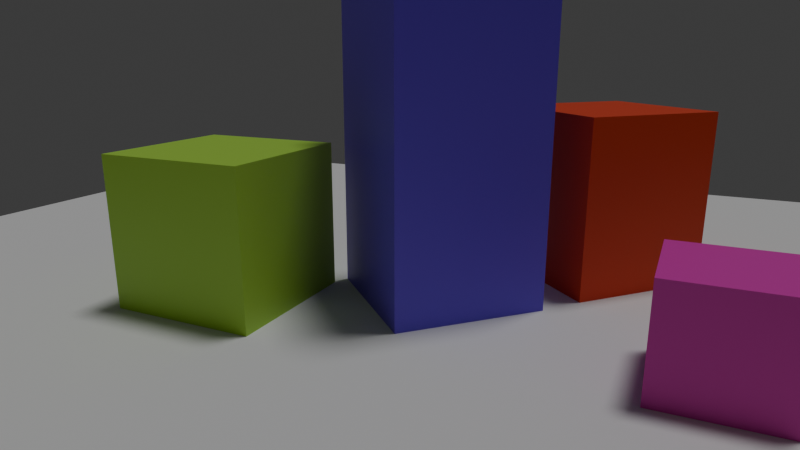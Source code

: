 # Source: village_1.blend  (saved by Blender 4.3.34; exported with 4.5.12 LTS)
import bpy
from mathutils import Matrix  # noqa: F401  (used for matrix-valued properties, if any)

bpy.ops.wm.read_factory_settings(use_empty=True)
scene = bpy.context.scene
scene.name = 'Scene'

# ---- collections
col_collection = bpy.data.collections.new('Collection'); scene.collection.children.link(col_collection)

# ---- materials (node trees are filled in below, after node groups)
mat_material = bpy.data.materials.new('Material')
mat_material.alpha_threshold = 0.0
mat_material.roughness = 0.5
mat_material.line_color = (0.0, 0.0, 0.0, 1.0)
mat_material_001 = bpy.data.materials.new('Material.001')
mat_material_001.alpha_threshold = 0.0
mat_material_001.roughness = 0.5
mat_material_001.line_color = (0.0, 0.0, 0.0, 1.0)
mat_material_002 = bpy.data.materials.new('Material.002')
mat_material_002.alpha_threshold = 0.0
mat_material_002.roughness = 0.5
mat_material_002.line_color = (0.0, 0.0, 0.0, 1.0)
mat_material_003 = bpy.data.materials.new('Material.003')
mat_material_003.alpha_threshold = 0.0
mat_material_003.roughness = 0.5
mat_material_003.line_color = (0.0, 0.0, 0.0, 1.0)

# ---- material node trees
mat_material.use_nodes = True; mat_material.node_tree.nodes.clear()
_N = mat_material.node_tree.nodes; _L = mat_material.node_tree.links
n0 = _N.new('ShaderNodeOutputMaterial'); n0.name = 'Material Output'; n0.location = (300, 300)
n1 = _N.new('ShaderNodeBsdfPrincipled'); n1.name = 'Principled BSDF'; n1.location = (10, 300)
n1.inputs[0].default_value = (0.8, 0.03856, 0.4862, 1.0)
n1.inputs[3].default_value = 1.45
_L.new(n1.outputs[0], n0.inputs[0])
n0.is_active_output = True
mat_material_001.use_nodes = True; mat_material_001.node_tree.nodes.clear()
_N = mat_material_001.node_tree.nodes; _L = mat_material_001.node_tree.links
n0 = _N.new('ShaderNodeOutputMaterial'); n0.name = 'Material Output'; n0.location = (300, 300)
n1 = _N.new('ShaderNodeBsdfPrincipled'); n1.name = 'Principled BSDF'; n1.location = (10, 300)
n1.inputs[0].default_value = (0.1628, 0.07698, 0.8, 1.0)
n1.inputs[3].default_value = 1.45
_L.new(n1.outputs[0], n0.inputs[0])
n0.is_active_output = True
mat_material_002.use_nodes = True; mat_material_002.node_tree.nodes.clear()
_N = mat_material_002.node_tree.nodes; _L = mat_material_002.node_tree.links
n0 = _N.new('ShaderNodeOutputMaterial'); n0.name = 'Material Output'; n0.location = (300, 300)
n1 = _N.new('ShaderNodeBsdfPrincipled'); n1.name = 'Principled BSDF'; n1.location = (10, 300)
n1.inputs[0].default_value = (0.8, 0.05361, 0.005839, 1.0)
n1.inputs[3].default_value = 1.45
_L.new(n1.outputs[0], n0.inputs[0])
n0.is_active_output = True
mat_material_003.use_nodes = True; mat_material_003.node_tree.nodes.clear()
_N = mat_material_003.node_tree.nodes; _L = mat_material_003.node_tree.links
n0 = _N.new('ShaderNodeOutputMaterial'); n0.name = 'Material Output'; n0.location = (300, 300)
n1 = _N.new('ShaderNodeBsdfPrincipled'); n1.name = 'Principled BSDF'; n1.location = (10, 300)
n1.inputs[0].default_value = (0.4454, 0.8, 0.0804, 1.0)
n1.inputs[3].default_value = 1.45
_L.new(n1.outputs[0], n0.inputs[0])
n0.is_active_output = True

# ---- world
world_world = bpy.data.worlds.new('World'); scene.world = world_world
world_world.use_nodes = True; world_world.node_tree.nodes.clear()
_N = world_world.node_tree.nodes; _L = world_world.node_tree.links
n0 = _N.new('ShaderNodeOutputWorld'); n0.name = 'World Output'; n0.location = (300, 300)
n1 = _N.new('ShaderNodeBackground'); n1.name = 'Background'; n1.location = (10, 300)
n1.inputs[0].default_value = (0.05088, 0.05088, 0.05088, 1.0)
_L.new(n1.outputs[0], n0.inputs[0])
n0.is_active_output = True
world_world.color = (0.05088, 0.05088, 0.05088)
world_world.sun_shadow_jitter_overblur = 0.0

# ---- cameras
cam_camera = bpy.data.cameras.new('Camera')
cam_camera.clip_end = 100.0
cam_camera.lens = 29.0
cam_camera.ortho_scale = 7.314

# ---- lights
light_light = bpy.data.lights.new('Light', 'SUN')
light_light.angle = 0.1993
light_light.energy = 1.0
light_light.shadow_soft_size = 0.1
light_light.shadow_cascade_max_distance = 1000.0

# ---- meshes
me_cube = bpy.data.meshes.new('Cube')
me_cube.from_pydata([(1.0, 1.0, 1.0), (1.0, 1.0, -1.0), (1.0, -1.0, 1.0), (1.0, -1.0, -1.0), (-1.0, 1.0, 1.0), (-1.0, 1.0, -1.0), (-1.0, -1.0, 1.0), (-1.0, -1.0, -1.0)], [], [(0, 4, 6, 2), (3, 2, 6, 7), (7, 6, 4, 5), (5, 1, 3, 7), (1, 0, 2, 3), (5, 4, 0, 1)])
_uv = me_cube.uv_layers.new(name='UVMap')
_uv.uv.foreach_set('vector', [0.625, 0.5, 0.875, 0.5, 0.875, 0.75, 0.625, 0.75, 0.375, 0.75, 0.625, 0.75, 0.625, 1.0, 0.375, 1.0, 0.375, 0.0, 0.625, 0.0, 0.625, 0.25, 0.375, 0.25, 0.125, 0.5, 0.375, 0.5, 0.375, 0.75, 0.125, 0.75, 0.375, 0.5, 0.625, 0.5, 0.625, 0.75, 0.375, 0.75, 0.375, 0.25, 0.625, 0.25, 0.625, 0.5, 0.375, 0.5])
me_cube.materials.append(mat_material)
me_cube.use_mirror_vertex_groups = False
me_cube.update()
me_plane = bpy.data.meshes.new('Plane')
me_plane.from_pydata([(-1.0, -1.0, 0.0), (1.0, -1.0, 0.0), (-1.0, 1.0, 0.0), (1.0, 1.0, 0.0)], [], [(0, 1, 3, 2)])
_uv = me_plane.uv_layers.new(name='UVMap')
_uv.uv.foreach_set('vector', [0.0, 0.0, 1.0, 0.0, 1.0, 1.0, 0.0, 1.0])
me_plane.update()
me_cube_001 = bpy.data.meshes.new('Cube.001')
me_cube_001.from_pydata([(1.0, 1.0, 1.0), (1.0, 1.0, -1.0), (1.0, -1.0, 1.0), (1.0, -1.0, -1.0), (-1.0, 1.0, 1.0), (-1.0, 1.0, -1.0), (-1.0, -1.0, 1.0), (-1.0, -1.0, -1.0)], [], [(0, 4, 6, 2), (3, 2, 6, 7), (7, 6, 4, 5), (5, 1, 3, 7), (1, 0, 2, 3), (5, 4, 0, 1)])
_uv = me_cube_001.uv_layers.new(name='UVMap')
_uv.uv.foreach_set('vector', [0.625, 0.5, 0.875, 0.5, 0.875, 0.75, 0.625, 0.75, 0.375, 0.75, 0.625, 0.75, 0.625, 1.0, 0.375, 1.0, 0.375, 0.0, 0.625, 0.0, 0.625, 0.25, 0.375, 0.25, 0.125, 0.5, 0.375, 0.5, 0.375, 0.75, 0.125, 0.75, 0.375, 0.5, 0.625, 0.5, 0.625, 0.75, 0.375, 0.75, 0.375, 0.25, 0.625, 0.25, 0.625, 0.5, 0.375, 0.5])
me_cube_001.materials.append(mat_material_001)
me_cube_001.use_mirror_vertex_groups = False
me_cube_001.update()
me_cube_002 = bpy.data.meshes.new('Cube.002')
me_cube_002.from_pydata([(1.0, 1.0, 1.0), (1.0, 1.0, -1.0), (1.0, -1.0, 1.0), (1.0, -1.0, -1.0), (-1.0, 1.0, 1.0), (-1.0, 1.0, -1.0), (-1.0, -1.0, 1.0), (-1.0, -1.0, -1.0)], [], [(0, 4, 6, 2), (3, 2, 6, 7), (7, 6, 4, 5), (5, 1, 3, 7), (1, 0, 2, 3), (5, 4, 0, 1)])
_uv = me_cube_002.uv_layers.new(name='UVMap')
_uv.uv.foreach_set('vector', [0.625, 0.5, 0.875, 0.5, 0.875, 0.75, 0.625, 0.75, 0.375, 0.75, 0.625, 0.75, 0.625, 1.0, 0.375, 1.0, 0.375, 0.0, 0.625, 0.0, 0.625, 0.25, 0.375, 0.25, 0.125, 0.5, 0.375, 0.5, 0.375, 0.75, 0.125, 0.75, 0.375, 0.5, 0.625, 0.5, 0.625, 0.75, 0.375, 0.75, 0.375, 0.25, 0.625, 0.25, 0.625, 0.5, 0.375, 0.5])
me_cube_002.materials.append(mat_material_002)
me_cube_002.use_mirror_vertex_groups = False
me_cube_002.update()
me_cube_003 = bpy.data.meshes.new('Cube.003')
me_cube_003.from_pydata([(1.0, 1.0, 1.0), (1.0, 1.0, -1.0), (1.0, -1.0, 1.0), (1.0, -1.0, -1.0), (-1.0, 1.0, 1.0), (-1.0, 1.0, -1.0), (-1.0, -1.0, 1.0), (-1.0, -1.0, -1.0)], [], [(0, 4, 6, 2), (3, 2, 6, 7), (7, 6, 4, 5), (5, 1, 3, 7), (1, 0, 2, 3), (5, 4, 0, 1)])
_uv = me_cube_003.uv_layers.new(name='UVMap')
_uv.uv.foreach_set('vector', [0.625, 0.5, 0.875, 0.5, 0.875, 0.75, 0.625, 0.75, 0.375, 0.75, 0.625, 0.75, 0.625, 1.0, 0.375, 1.0, 0.375, 0.0, 0.625, 0.0, 0.625, 0.25, 0.375, 0.25, 0.125, 0.5, 0.375, 0.5, 0.375, 0.75, 0.125, 0.75, 0.375, 0.5, 0.625, 0.5, 0.625, 0.75, 0.375, 0.75, 0.375, 0.25, 0.625, 0.25, 0.625, 0.5, 0.375, 0.5])
me_cube_003.materials.append(mat_material_003)
me_cube_003.use_mirror_vertex_groups = False
me_cube_003.update()

# ---- objects
ob_cube = bpy.data.objects.new('Cube', me_cube)
ob_light = bpy.data.objects.new('Light', light_light)
ob_camera = bpy.data.objects.new('Camera', cam_camera)
ob_plane = bpy.data.objects.new('Plane', me_plane)
ob_cube_001 = bpy.data.objects.new('Cube.001', me_cube_001)
ob_cube_002 = bpy.data.objects.new('Cube.002', me_cube_002)
ob_cube_003 = bpy.data.objects.new('Cube.003', me_cube_003)

# ---- transforms, parenting, visibility, modifiers, constraints
ob_cube.location = (3.412, -0.1087, 0.5444)
ob_cube.scale = (0.6546, 0.6546, 0.7308)
ob_cube.lock_rotations_4d = False
ob_cube.empty_display_type = 'ARROWS'
ob_cube.lineart.crease_threshold = 0.0
ob_light.location = (4.076, 1.005, 5.904)
ob_light.rotation_euler = (-0.03127, 0.2107, 0.6468)
ob_light.lock_rotations_4d = False
ob_light.empty_display_type = 'ARROWS'
ob_light.color = (0.0, 0.0, 0.0, 0.0)
ob_light.lineart.crease_threshold = 0.0
ob_camera.location = (2.996, -6.516, 3.205)
ob_camera.rotation_euler = (1.304, -9.894e-08, 0.4379)
ob_camera.scale = (1.0, 1.0, 1.0)
ob_camera.lock_rotations_4d = False
ob_camera.empty_display_type = 'ARROWS'
ob_camera.color = (0.0, 0.0, 0.0, 0.0)
ob_camera.display_type = 'WIRE'
ob_camera.lineart.crease_threshold = 0.0
ob_plane.location = (0.0, 0.0, 0.0)
ob_plane.scale = (9.445, 9.445, 9.445)
ob_cube_001.location = (0.0, 1.128, 2.116)
ob_cube_001.rotation_euler = (0.0, -0.0, 0.7925)
ob_cube_001.scale = (1.0, 1.0, 2.402)
ob_cube_001.lock_rotations_4d = False
ob_cube_001.empty_display_type = 'ARROWS'
ob_cube_001.lineart.crease_threshold = 0.0
ob_cube_002.location = (1.746, 3.016, 0.9267)
ob_cube_002.rotation_euler = (0.0, -0.0, 0.8143)
ob_cube_002.scale = (1.0, 1.0, 1.477)
ob_cube_002.lock_rotations_4d = False
ob_cube_002.empty_display_type = 'ARROWS'
ob_cube_002.lineart.crease_threshold = 0.0
ob_cube_003.location = (-2.508, -0.07942, 0.6851)
ob_cube_003.scale = (1.0, 1.0, 1.304)
ob_cube_003.lock_rotations_4d = False
ob_cube_003.empty_display_type = 'ARROWS'
ob_cube_003.lineart.crease_threshold = 0.0

# ---- collection membership
col_collection.objects.link(ob_cube)
col_collection.objects.link(ob_light)
col_collection.objects.link(ob_camera)
col_collection.objects.link(ob_plane)
col_collection.objects.link(ob_cube_001)
col_collection.objects.link(ob_cube_002)
col_collection.objects.link(ob_cube_003)

# ---- scene / render settings (as saved in the file)
scene.camera = ob_camera
scene.frame_start = 1; scene.frame_end = 250; scene.frame_set(1)
scene.render.engine = 'BLENDER_EEVEE_NEXT'
bpy.context.view_layer.update()
